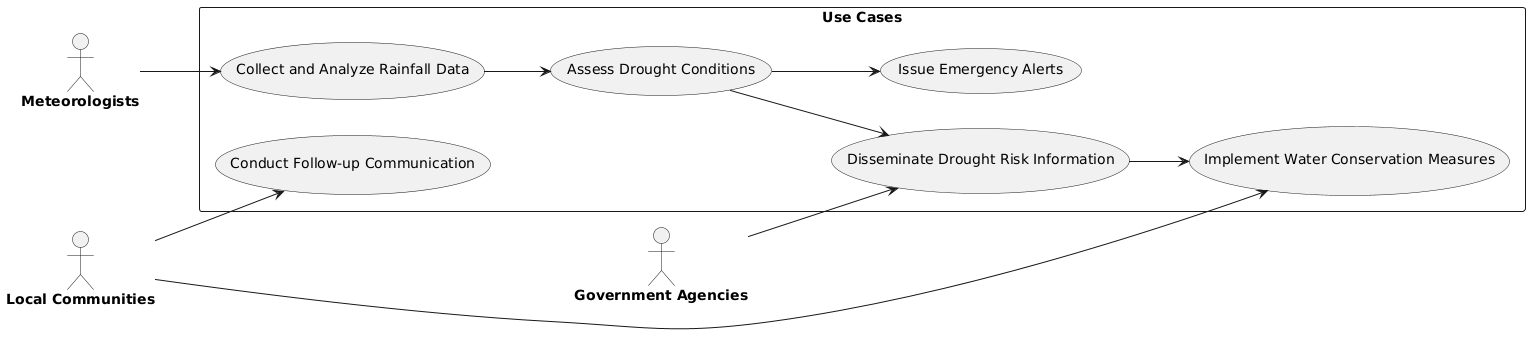

The diagram above was rendered by PlantUML. Its source (embedded in the PNG):
@startuml
left to right direction

actor "**Meteorologists**" as meteorologists
actor "**Government Agencies**" as governmentAgencies
actor "**Local Communities**" as localCommunities

rectangle "<b>Use Cases</b>" {
    usecase "Collect and Analyze Rainfall Data" as UC1
    usecase "Assess Drought Conditions" as UC2
    usecase "Disseminate Drought Risk Information" as UC3
    usecase "Implement Water Conservation Measures" as UC4
    usecase "Issue Emergency Alerts" as UC5
    usecase "Conduct Follow-up Communication" as UC6
}

meteorologists --> UC1
UC1 --> UC2
governmentAgencies --> UC3
localCommunities --> UC4
UC2 --> UC3
UC3 --> UC4
UC2 --> UC5
localCommunities --> UC6
@enduml